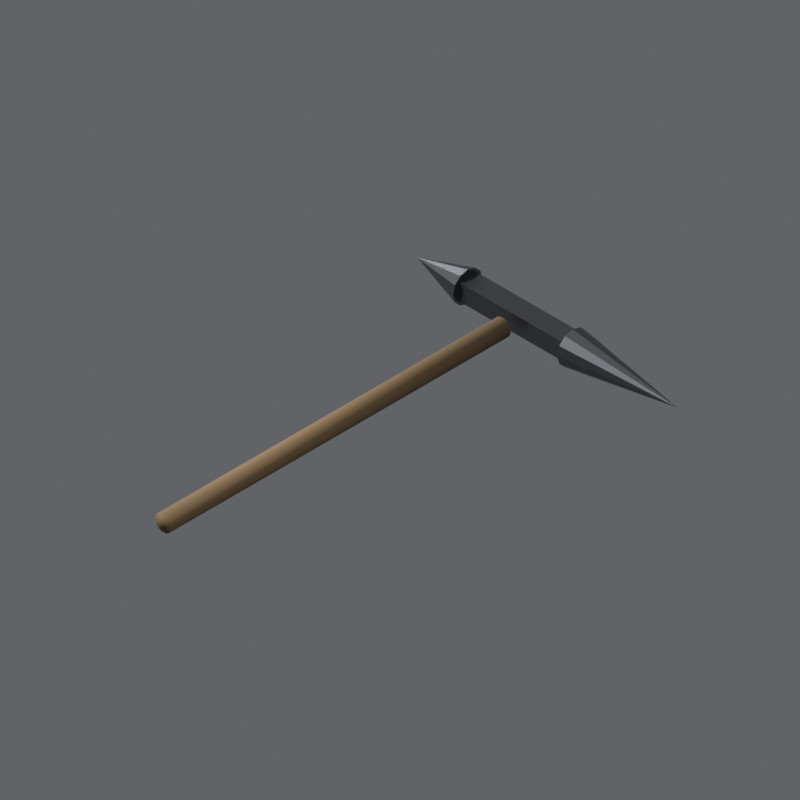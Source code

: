 # Source: item_pickaxe.blend  (saved by Blender 5.2.44; exported with 4.5.12 LTS)
import bpy
from mathutils import Matrix  # noqa: F401  (used for matrix-valued properties, if any)

bpy.ops.wm.read_factory_settings(use_empty=True)
scene = bpy.context.scene
scene.name = 'Scene'

# ---- materials (node trees are filled in below, after node groups)
mat_krumpac_drevo = bpy.data.materials.new('krumpac_drevo')
mat_krumpac_ocel = bpy.data.materials.new('krumpac_ocel')

# ---- material node trees
mat_krumpac_drevo.use_nodes = True; mat_krumpac_drevo.node_tree.nodes.clear()
_N = mat_krumpac_drevo.node_tree.nodes; _L = mat_krumpac_drevo.node_tree.links
n0 = _N.new('ShaderNodeBsdfPrincipled'); n0.name = 'Principled BSDF'; n0.location = (-200, 100)
n0.inputs[0].default_value = (0.16, 0.098, 0.042, 1.0)
n0.inputs[2].default_value = 0.8
n0.inputs[10].default_value = 0.005
n1 = _N.new('ShaderNodeOutputMaterial'); n1.name = 'Material Output'; n1.location = (200, 100)
_L.new(n0.outputs[0], n1.inputs[0])
n1.is_active_output = True
mat_krumpac_ocel.use_nodes = True; mat_krumpac_ocel.node_tree.nodes.clear()
_N = mat_krumpac_ocel.node_tree.nodes; _L = mat_krumpac_ocel.node_tree.links
n0 = _N.new('ShaderNodeBsdfPrincipled'); n0.name = 'Principled BSDF'; n0.location = (-200, 100)
n0.inputs[0].default_value = (0.12, 0.125, 0.135, 1.0)
n0.inputs[1].default_value = 0.9
n0.inputs[2].default_value = 0.35
n0.inputs[10].default_value = 0.005
n1 = _N.new('ShaderNodeOutputMaterial'); n1.name = 'Material Output'; n1.location = (200, 100)
_L.new(n0.outputs[0], n1.inputs[0])
n1.is_active_output = True

# ---- world
world_world = bpy.data.worlds.new('World'); scene.world = world_world
world_world.use_nodes = True; world_world.node_tree.nodes.clear()
_N = world_world.node_tree.nodes; _L = world_world.node_tree.links
n0 = _N.new('ShaderNodeBackground'); n0.name = 'Background'; n0.location = (-200, 100)
n0.inputs[0].default_value = (0.4, 0.42, 0.45, 1.0)
n0.inputs[1].default_value = 0.3
n1 = _N.new('ShaderNodeOutputWorld'); n1.name = 'World Output'; n1.location = (200, 100)
_L.new(n0.outputs[0], n1.inputs[0])
n1.is_active_output = True

# ---- cameras
cam_cam = bpy.data.cameras.new('Cam')
cam_cam.type = 'ORTHO'
cam_cam.ortho_scale = 1.455

# ---- lights
light_sun = bpy.data.lights.new('Sun', 'SUN')
light_sun.angle = 0.2094
light_sun.energy = 4.0
light_sun_001 = bpy.data.lights.new('Sun.001', 'SUN')
light_sun_001.angle = 0.2094
light_sun_001.energy = 1.0
light_sun_002 = bpy.data.lights.new('Sun.002', 'SUN')
light_sun_002.angle = 0.2094
light_sun_002.energy = 1.4

# ---- meshes
me_cylinder = bpy.data.meshes.new('Cylinder')
me_cylinder.from_pydata([(7.754e-16, 0.021, -0.4365), (-7.754e-16, 0.021, 0.4365), (0.006489, 0.01997, -0.4365), (0.006489, 0.01997, 0.4365), (0.01234, 0.01699, -0.4365), (0.01234, 0.01699, 0.4365), (0.01699, 0.01234, -0.4365), (0.01699, 0.01234, 0.4365), (0.01997, 0.006489, -0.4365), (0.01997, 0.006489, 0.4365), (0.021, -2.326e-15, -0.4365), (0.021, 2.326e-15, 0.4365), (0.01997, -0.006489, -0.4365), (0.01997, -0.006489, 0.4365), (0.01699, -0.01234, -0.4365), (0.01699, -0.01234, 0.4365), (0.01234, -0.01699, -0.4365), (0.01234, -0.01699, 0.4365), (0.006489, -0.01997, -0.4365), (0.006489, -0.01997, 0.4365), (7.754e-16, -0.021, -0.4365), (-7.754e-16, -0.021, 0.4365), (-0.006489, -0.01997, -0.4365), (-0.006489, -0.01997, 0.4365), (-0.01234, -0.01699, -0.4365), (-0.01234, -0.01699, 0.4365), (-0.01699, -0.01234, -0.4365), (-0.01699, -0.01234, 0.4365), (-0.01997, -0.006489, -0.4365), (-0.01997, -0.006489, 0.4365), (-0.021, -2.326e-15, -0.4365), (-0.021, 2.326e-15, 0.4365), (-0.01997, 0.006489, -0.4365), (-0.01997, 0.006489, 0.4365), (-0.01699, 0.01234, -0.4365), (-0.01699, 0.01234, 0.4365), (-0.01234, 0.01699, -0.4365), (-0.01234, 0.01699, 0.4365), (-0.006489, 0.01997, -0.4365), (-0.006489, 0.01997, 0.4365)], [], [(0, 1, 3, 2), (2, 3, 5, 4), (4, 5, 7, 6), (6, 7, 9, 8), (8, 9, 11, 10), (10, 11, 13, 12), (12, 13, 15, 14), (14, 15, 17, 16), (16, 17, 19, 18), (18, 19, 21, 20), (20, 21, 23, 22), (22, 23, 25, 24), (24, 25, 27, 26), (26, 27, 29, 28), (28, 29, 31, 30), (30, 31, 33, 32), (32, 33, 35, 34), (34, 35, 37, 36), (3, 1, 39, 37, 35, 33, 31, 29, 27, 25, 23, 21, 19, 17, 15, 13, 11, 9, 7, 5), (36, 37, 39, 38), (38, 39, 1, 0), (0, 2, 4, 6, 8, 10, 12, 14, 16, 18, 20, 22, 24, 26, 28, 30, 32, 34, 36, 38)])
me_cylinder.polygons.foreach_set('use_smooth', [True] * 22)
_uv = me_cylinder.uv_layers.new(name='UVMap')
_uv.uv.foreach_set('vector', [1.0, 0.5, 1.0, 1.0, 0.95, 1.0, 0.95, 0.5, 0.95, 0.5, 0.95, 1.0, 0.9, 1.0, 0.9, 0.5, 0.9, 0.5, 0.9, 1.0, 0.85, 1.0, 0.85, 0.5, 0.85, 0.5, 0.85, 1.0, 0.8, 1.0, 0.8, 0.5, 0.8, 0.5, 0.8, 1.0, 0.75, 1.0, 0.75, 0.5, 0.75, 0.5, 0.75, 1.0, 0.7, 1.0, 0.7, 0.5, 0.7, 0.5, 0.7, 1.0, 0.65, 1.0, 0.65, 0.5, 0.65, 0.5, 0.65, 1.0, 0.6, 1.0, 0.6, 0.5, 0.6, 0.5, 0.6, 1.0, 0.55, 1.0, 0.55, 0.5, 0.55, 0.5, 0.55, 1.0, 0.5, 1.0, 0.5, 0.5, 0.5, 0.5, 0.5, 1.0, 0.45, 1.0, 0.45, 0.5, 0.45, 0.5, 0.45, 1.0, 0.4, 1.0, 0.4, 0.5, 0.4, 0.5, 0.4, 1.0, 0.35, 1.0, 0.35, 0.5, 0.35, 0.5, 0.35, 1.0, 0.3, 1.0, 0.3, 0.5, 0.3, 0.5, 0.3, 1.0, 0.25, 1.0, 0.25, 0.5, 0.25, 0.5, 0.25, 1.0, 0.2, 1.0, 0.2, 0.5, 0.2, 0.5, 0.2, 1.0, 0.15, 1.0, 0.15, 0.5, 0.15, 0.5, 0.15, 1.0, 0.1, 1.0, 0.1, 0.5, 0.3242, 0.4783, 0.25, 0.49, 0.1758, 0.4783, 0.1089, 0.4442, 0.05584, 0.3911, 0.02175, 0.3242, 0.01, 0.25, 0.02175, 0.1758, 0.05584, 0.1089, 0.1089, 0.05584, 0.1758, 0.02175, 0.25, 0.01, 0.3242, 0.02175, 0.3911, 0.05584, 0.4442, 0.1089, 0.4783, 0.1758, 0.49, 0.25, 0.4783, 0.3242, 0.4442, 0.3911, 0.3911, 0.4442, 0.1, 0.5, 0.1, 1.0, 0.05, 1.0, 0.05, 0.5, 0.05, 0.5, 0.05, 1.0, -1.565e-07, 1.0, -1.565e-07, 0.5, 0.75, 0.49, 0.8242, 0.4783, 0.8911, 0.4442, 0.9442, 0.3911, 0.9783, 0.3242, 0.99, 0.25, 0.9783, 0.1758, 0.9442, 0.1089, 0.8911, 0.05584, 0.8242, 0.02175, 0.75, 0.01, 0.6758, 0.02175, 0.6089, 0.05584, 0.5558, 0.1089, 0.5217, 0.1758, 0.51, 0.25, 0.5217, 0.3242, 0.5558, 0.3911, 0.6089, 0.4442, 0.6758, 0.4783])
me_cylinder.materials.append(mat_krumpac_drevo)
me_cylinder.update()
me_cube = bpy.data.meshes.new('Cube')
me_cube.from_pydata([(-0.023, -0.135, -0.021), (-0.023, -0.135, 0.021), (-0.023, 0.135, -0.021), (-0.023, 0.135, 0.021), (0.023, -0.135, -0.021), (0.023, -0.135, 0.021), (0.023, 0.135, -0.021), (0.023, 0.135, 0.021)], [], [(0, 1, 3, 2), (2, 3, 7, 6), (6, 7, 5, 4), (4, 5, 1, 0), (2, 6, 4, 0), (7, 3, 1, 5)])
_uv = me_cube.uv_layers.new(name='UVMap')
_uv.uv.foreach_set('vector', [0.375, 0.0, 0.625, 0.0, 0.625, 0.25, 0.375, 0.25, 0.375, 0.25, 0.625, 0.25, 0.625, 0.5, 0.375, 0.5, 0.375, 0.5, 0.625, 0.5, 0.625, 0.75, 0.375, 0.75, 0.375, 0.75, 0.625, 0.75, 0.625, 1.0, 0.375, 1.0, 0.125, 0.5, 0.375, 0.5, 0.375, 0.75, 0.125, 0.75, 0.625, 0.5, 0.875, 0.5, 0.875, 0.75, 0.625, 0.75])
me_cube.materials.append(mat_krumpac_ocel)
me_cube.update()
me_cone = bpy.data.meshes.new('Cone')
me_cone.from_pydata([(0.0, 0.04, -0.135), (0.02, 0.03464, -0.135), (0.03464, 0.02, -0.135), (0.04, 0.0, -0.135), (0.03464, -0.02, -0.135), (0.02, -0.03464, -0.135), (0.0, -0.04, -0.135), (-0.02, -0.03464, -0.135), (-0.03464, -0.02, -0.135), (-0.04, 0.0, -0.135), (-0.03464, 0.02, -0.135), (-0.02, 0.03464, -0.135), (0.0, 0.0, 0.135)], [], [(0, 12, 1), (1, 12, 2), (2, 12, 3), (3, 12, 4), (4, 12, 5), (5, 12, 6), (6, 12, 7), (7, 12, 8), (8, 12, 9), (9, 12, 10), (0, 1, 2, 3, 4, 5, 6, 7, 8, 9, 10, 11), (10, 12, 11), (11, 12, 0)])
_uv = me_cone.uv_layers.new(name='UVMap')
_uv.uv.foreach_set('vector', [0.25, 0.49, 0.25, 0.25, 0.37, 0.4578, 0.37, 0.4578, 0.25, 0.25, 0.4578, 0.37, 0.4578, 0.37, 0.25, 0.25, 0.49, 0.25, 0.49, 0.25, 0.25, 0.25, 0.4578, 0.13, 0.4578, 0.13, 0.25, 0.25, 0.37, 0.04215, 0.37, 0.04215, 0.25, 0.25, 0.25, 0.01, 0.25, 0.01, 0.25, 0.25, 0.13, 0.04215, 0.13, 0.04215, 0.25, 0.25, 0.04215, 0.13, 0.04215, 0.13, 0.25, 0.25, 0.01, 0.25, 0.01, 0.25, 0.25, 0.25, 0.04215, 0.37, 0.75, 0.49, 0.87, 0.4578, 0.9578, 0.37, 0.99, 0.25, 0.9578, 0.13, 0.87, 0.04215, 0.75, 0.01, 0.63, 0.04215, 0.5422, 0.13, 0.51, 0.25, 0.5422, 0.37, 0.63, 0.4578, 0.04215, 0.37, 0.25, 0.25, 0.13, 0.4578, 0.13, 0.4578, 0.25, 0.25, 0.25, 0.49])
me_cone.materials.append(mat_krumpac_ocel)
me_cone.update()
me_cone_001 = bpy.data.meshes.new('Cone.001')
me_cone_001.from_pydata([(0.0, 0.038, -0.065), (0.019, 0.03291, -0.065), (0.03291, 0.019, -0.065), (0.038, 0.0, -0.065), (0.03291, -0.019, -0.065), (0.019, -0.03291, -0.065), (0.0, -0.038, -0.065), (-0.019, -0.03291, -0.065), (-0.03291, -0.019, -0.065), (-0.038, 0.0, -0.065), (-0.03291, 0.019, -0.065), (-0.019, 0.03291, -0.065), (0.0, 0.0, 0.065)], [], [(0, 12, 1), (1, 12, 2), (2, 12, 3), (3, 12, 4), (4, 12, 5), (5, 12, 6), (6, 12, 7), (7, 12, 8), (8, 12, 9), (9, 12, 10), (0, 1, 2, 3, 4, 5, 6, 7, 8, 9, 10, 11), (10, 12, 11), (11, 12, 0)])
_uv = me_cone_001.uv_layers.new(name='UVMap')
_uv.uv.foreach_set('vector', [0.25, 0.49, 0.25, 0.25, 0.37, 0.4578, 0.37, 0.4578, 0.25, 0.25, 0.4578, 0.37, 0.4578, 0.37, 0.25, 0.25, 0.49, 0.25, 0.49, 0.25, 0.25, 0.25, 0.4578, 0.13, 0.4578, 0.13, 0.25, 0.25, 0.37, 0.04215, 0.37, 0.04215, 0.25, 0.25, 0.25, 0.01, 0.25, 0.01, 0.25, 0.25, 0.13, 0.04215, 0.13, 0.04215, 0.25, 0.25, 0.04215, 0.13, 0.04215, 0.13, 0.25, 0.25, 0.01, 0.25, 0.01, 0.25, 0.25, 0.25, 0.04215, 0.37, 0.75, 0.49, 0.87, 0.4578, 0.9578, 0.37, 0.99, 0.25, 0.9578, 0.13, 0.87, 0.04215, 0.75, 0.01, 0.63, 0.04215, 0.5422, 0.13, 0.51, 0.25, 0.5422, 0.37, 0.63, 0.4578, 0.04215, 0.37, 0.25, 0.25, 0.13, 0.4578, 0.13, 0.4578, 0.25, 0.25, 0.25, 0.49])
me_cone_001.materials.append(mat_krumpac_ocel)
me_cone_001.update()

# ---- objects
ob_cam = bpy.data.objects.new('Cam', cam_cam)
ob_key = bpy.data.objects.new('Key', light_sun)
ob_fill = bpy.data.objects.new('Fill', light_sun_001)
ob_rim = bpy.data.objects.new('Rim', light_sun_002)
ob_krumpac_topurko = bpy.data.objects.new('krumpac_topurko', me_cylinder)
ob_krumpac_tyc = bpy.data.objects.new('krumpac_tyc', me_cube)
ob_krumpac_hrot = bpy.data.objects.new('krumpac_hrot', me_cone)
ob_krumpac_hrot2 = bpy.data.objects.new('krumpac_hrot2', me_cone_001)

# ---- transforms, parenting, visibility, modifiers, constraints
ob_cam.location = (2.309, 2.309, 2.309)
ob_cam.rotation_euler = (0.9553, -7.884e-08, 2.356)
ob_key.location = (0.0, 0.0, 0.0)
ob_key.rotation_euler = (-0.7, 0.0, -2.6)
ob_fill.location = (0.0, 0.0, 0.0)
ob_fill.rotation_euler = (0.6, 0.0, 2.6)
ob_rim.location = (0.0, 0.0, 0.0)
ob_rim.rotation_euler = (-1.2, 0.0, 3.0)
ob_krumpac_topurko.location = (0.1715, 0.0, 0.03)
ob_krumpac_topurko.rotation_euler = (1.571, -0.7854, 1.571)
ob_krumpac_tyc.location = (-0.31, 0.0, 0.03)
ob_krumpac_hrot.location = (-0.31, 0.27, 0.03)
ob_krumpac_hrot.rotation_euler = (-1.571, 0.0, 0.0)
ob_krumpac_hrot2.location = (-0.31, -0.2, 0.03)
ob_krumpac_hrot2.rotation_euler = (1.571, 0.0, 0.0)

# ---- collection membership
scene.collection.objects.link(ob_cam)
scene.collection.objects.link(ob_key)
scene.collection.objects.link(ob_fill)
scene.collection.objects.link(ob_rim)
scene.collection.objects.link(ob_krumpac_topurko)
scene.collection.objects.link(ob_krumpac_tyc)
scene.collection.objects.link(ob_krumpac_hrot)
scene.collection.objects.link(ob_krumpac_hrot2)

# ---- scene / render settings (as saved in the file)
scene.camera = ob_cam
scene.frame_start = 1; scene.frame_end = 250; scene.frame_set(1)
scene.render.engine = 'BLENDER_EEVEE_NEXT'
scene.render.resolution_x = 512
scene.render.resolution_y = 512
scene.render.film_transparent = True
scene.render.bake_bias = 0.0
scene.render.bake_samples = 0
scene.render.compositor_device = 'GPU'
scene.eevee.use_volume_custom_range = False
scene.eevee.fast_gi_thickness_near = 0.1
scene.eevee.fast_gi_thickness_far = 0.0
scene.eevee.ray_tracing_options.screen_trace_thickness = 0.1
scene.view_settings.view_transform = 'Standard'
bpy.context.view_layer.update()
